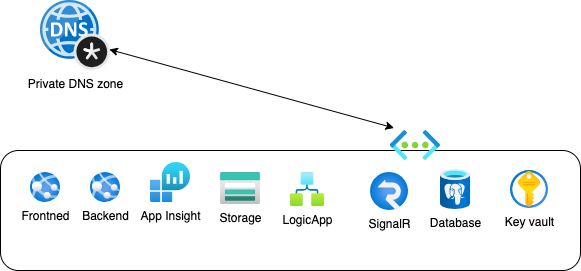

The diagram above was exported from draw.io. Its source (the exported page's mxGraphModel, read from the mxfile embedded in the PNG):
<mxGraphModel dx="1134" dy="765" grid="1" gridSize="10" guides="1" tooltips="1" connect="1" arrows="1" fold="1" page="1" pageScale="1" pageWidth="827" pageHeight="1169" math="0" shadow="0">
  <root>
    <mxCell id="0" />
    <mxCell id="1" parent="0" />
    <mxCell id="3" value="" style="rounded=1;whiteSpace=wrap;html=1;" vertex="1" parent="1">
      <mxGeometry x="180" y="240" width="580" height="120" as="geometry" />
    </mxCell>
    <mxCell id="4" value="" style="image;aspect=fixed;html=1;points=[];align=center;fontSize=12;image=img/lib/azure2/networking/Virtual_Networks.svg;" vertex="1" parent="1">
      <mxGeometry x="569.75" y="220" width="50.25" height="30" as="geometry" />
    </mxCell>
    <mxCell id="5" value="Frontned" style="image;aspect=fixed;html=1;points=[];align=center;fontSize=12;image=img/lib/azure2/app_services/App_Services.svg;" vertex="1" parent="1">
      <mxGeometry x="210" y="262" width="30" height="30" as="geometry" />
    </mxCell>
    <mxCell id="6" value="App Insight" style="image;aspect=fixed;html=1;points=[];align=center;fontSize=12;image=img/lib/azure2/analytics/Log_Analytics_Workspaces.svg;" vertex="1" parent="1">
      <mxGeometry x="330" y="252" width="40" height="40" as="geometry" />
    </mxCell>
    <mxCell id="7" value="Backend" style="image;aspect=fixed;html=1;points=[];align=center;fontSize=12;image=img/lib/azure2/app_services/App_Services.svg;" vertex="1" parent="1">
      <mxGeometry x="270" y="262" width="30" height="30" as="geometry" />
    </mxCell>
    <mxCell id="8" value="Storage" style="image;aspect=fixed;html=1;points=[];align=center;fontSize=12;image=img/lib/azure2/storage/Storage_Accounts.svg;" vertex="1" parent="1">
      <mxGeometry x="400" y="262" width="40" height="32" as="geometry" />
    </mxCell>
    <mxCell id="9" value="LogicApp" style="image;aspect=fixed;html=1;points=[];align=center;fontSize=12;image=img/lib/azure2/internet_of_things/Logic_Apps.svg;" vertex="1" parent="1">
      <mxGeometry x="470" y="262" width="34" height="34" as="geometry" />
    </mxCell>
    <mxCell id="10" value="SignalR" style="image;aspect=fixed;html=1;points=[];align=center;fontSize=12;image=img/lib/azure2/web/SignalR.svg;" vertex="1" parent="1">
      <mxGeometry x="550" y="262" width="38" height="38" as="geometry" />
    </mxCell>
    <mxCell id="12" value="Database" style="image;aspect=fixed;html=1;points=[];align=center;fontSize=12;image=img/lib/azure2/databases/Azure_Database_PostgreSQL_Server.svg;" vertex="1" parent="1">
      <mxGeometry x="620" y="259" width="30" height="40" as="geometry" />
    </mxCell>
    <mxCell id="16" value="Private DNS zone" style="image;sketch=0;aspect=fixed;html=1;points=[];align=center;fontSize=12;image=img/lib/mscae/DNS_Private_Zones.svg;" vertex="1" parent="1">
      <mxGeometry x="220" y="90" width="70" height="70" as="geometry" />
    </mxCell>
    <mxCell id="19" value="" style="endArrow=classic;startArrow=classic;html=1;entryX=0.074;entryY=-0.085;entryDx=0;entryDy=0;entryPerimeter=0;exitX=0.984;exitY=0.7;exitDx=0;exitDy=0;exitPerimeter=0;" edge="1" parent="1" source="16" target="4">
      <mxGeometry width="50" height="50" relative="1" as="geometry">
        <mxPoint x="391" y="135" as="sourcePoint" />
        <mxPoint x="441" y="85" as="targetPoint" />
      </mxGeometry>
    </mxCell>
    <mxCell id="21" value="Key vault" style="image;aspect=fixed;html=1;points=[];align=center;fontSize=12;image=img/lib/azure2/security/Key_Vaults.svg;" vertex="1" parent="1">
      <mxGeometry x="690" y="260" width="38" height="38" as="geometry" />
    </mxCell>
  </root>
</mxGraphModel>